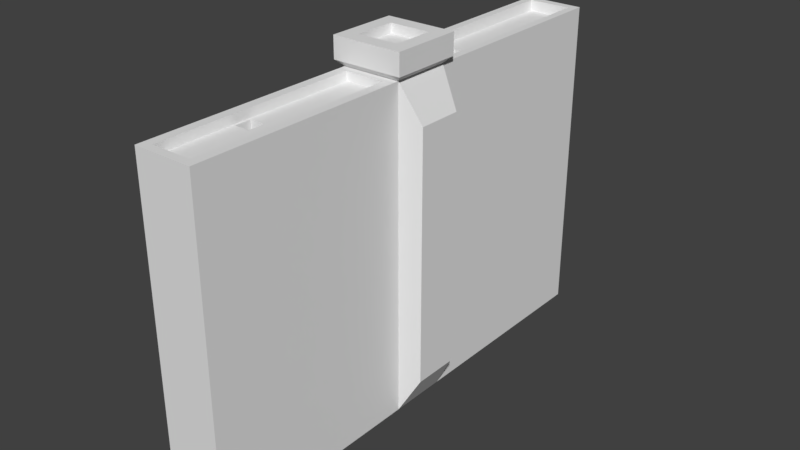 # Source: Dwarf_Wall.blend  (saved by Blender 2.78.0; exported with 4.5.12 LTS)
import bpy
from mathutils import Matrix  # noqa: F401  (used for matrix-valued properties, if any)

bpy.ops.wm.read_factory_settings(use_empty=True)
scene = bpy.context.scene
scene.name = 'Scene'

# ---- collections
col_collection_1 = bpy.data.collections.new('Collection 1'); scene.collection.children.link(col_collection_1)

# ---- world
world_world = bpy.data.worlds.new('World'); scene.world = world_world
world_world.color = (0.05088, 0.05088, 0.05088)
world_world.use_sun_shadow = False
world_world.sun_shadow_jitter_overblur = 0.0
world_world.cycles.sampling_method = 'MANUAL'

# ---- meshes
me_plane = bpy.data.meshes.new('Plane')
me_plane.from_pydata([(5.573, -0.9795, -1.0), (-5.573, -0.9795, -1.0), (5.573, 1.021, -1.0), (-5.573, 1.021, -1.0), (5.573, -0.9795, 1.0), (-5.573, -0.9795, 1.0), (5.573, 1.021, 1.0), (-5.573, 1.021, 1.0), (-4.315, 0.7948, 1.707), (4.315, 0.7948, 1.707), (4.315, -0.7538, 1.707), (-4.315, -0.7538, 1.707), (-5.779, -1.197, -1.217), (-5.779, 1.238, -1.217), (-5.779, 1.238, 1.217), (-5.779, -1.197, 1.217), (-6.512, -1.197, -1.217), (-6.512, 1.238, -1.217), (-6.512, 1.238, 1.217), (-6.512, -1.197, 1.217), (-6.512, -0.6866, -0.7071), (-6.512, 0.7276, -0.7071), (-6.512, 0.7276, 0.7071), (-6.512, -0.6866, 0.7071), (-6.194, -0.6866, -0.7071), (-6.194, 0.7276, -0.7071), (-6.194, 0.7276, 0.7071), (-6.194, -0.6866, 0.7071), (-6.194, -0.4714, -0.5038), (-6.194, -0.03076, -0.5038), (-6.194, -0.03076, -0.06317), (-6.194, -0.4714, -0.06317), (-4.602, -0.4714, -0.5038), (-4.602, -0.03076, -0.5038), (-4.602, -0.03076, -0.06317), (-4.602, -0.4714, -0.06317), (5.573, -8.49, -1.0), (-5.573, -8.49, -1.0), (-5.573, -8.49, 1.0), (5.573, -8.49, 1.0), (-5.573, -1.265, 0.6838), (-5.573, -1.265, -0.6838), (-5.573, -8.204, 0.6838), (-5.573, -8.204, -0.6838), (-5.273, -1.265, 0.6838), (-5.273, -1.265, -0.6838), (-5.273, -8.204, 0.6838), (-5.273, -8.204, -0.6838), (-5.273, -5.056, -0.1164), (-5.273, -5.056, -0.6167), (-5.273, -5.606, -0.1164), (-5.273, -5.606, -0.6167), (-3.509, -5.056, -0.1164), (-3.509, -5.056, -0.6167), (-3.509, -5.606, -0.1164), (-3.509, -5.606, -0.6167), (-2.396, 2.129, -0.2286), (-2.396, 3.174, -0.2286), (-2.396, 3.174, 0.6019), (-2.396, 2.129, 0.6019), (-5.206, 2.129, 0.6019), (-5.206, 2.129, -0.2286), (-5.206, 3.174, 0.6019), (-5.206, 3.174, -0.2286), (-5.206, 8.191, 0.7255), (-5.206, 1.313, 0.7255), (-5.206, 1.313, -0.7255), (-5.206, 8.191, -0.7255), (-5.573, 8.191, 0.7255), (-5.573, 8.191, -0.7255), (-5.573, 1.313, 0.7255), (-5.573, 1.313, -0.7255), (-5.573, 8.484, 1.0), (5.573, 8.484, 1.0), (5.573, 8.484, -1.0), (-5.573, 8.484, -1.0)], [], [(0, 1, 3, 2), (3, 7, 70, 71), (5, 4, 10, 11), (4, 5, 38, 39), (2, 6, 4, 0), (3, 1, 12, 13), (9, 8, 11, 10), (4, 6, 9, 10), (7, 5, 11, 8), (6, 7, 8, 9), (15, 14, 18, 19), (1, 5, 15, 12), (7, 3, 13, 14), (5, 7, 14, 15), (16, 19, 23, 20), (13, 12, 16, 17), (12, 15, 19, 16), (14, 13, 17, 18), (23, 22, 26, 27), (18, 17, 21, 22), (19, 18, 22, 23), (17, 16, 20, 21), (27, 26, 30, 31), (21, 20, 24, 25), (20, 23, 27, 24), (22, 21, 25, 26), (28, 31, 35, 32), (25, 24, 28, 29), (24, 27, 31, 28), (26, 25, 29, 30), (34, 33, 32, 35), (30, 29, 33, 34), (31, 30, 34, 35), (29, 28, 32, 33), (39, 38, 37, 36), (1, 0, 36, 37), (0, 4, 39, 36), (1, 37, 43, 41), (42, 40, 44, 46), (37, 38, 42, 43), (38, 5, 40, 42), (5, 1, 41, 40), (46, 44, 48, 50), (40, 41, 45, 44), (41, 43, 47, 45), (43, 42, 46, 47), (49, 51, 55, 53), (44, 45, 49, 48), (45, 47, 51, 49), (47, 46, 50, 51), (52, 53, 55, 54), (51, 50, 54, 55), (50, 48, 52, 54), (48, 49, 53, 52), (60, 62, 58, 59), (65, 64, 62, 60), (63, 61, 56, 57), (56, 59, 58, 57), (62, 63, 57, 58), (67, 66, 61, 63), (69, 71, 66, 67), (64, 67, 63, 62), (72, 75, 69, 68), (61, 60, 59, 56), (70, 68, 64, 65), (68, 69, 67, 64), (7, 6, 73, 72), (66, 65, 60, 61), (7, 72, 68, 70), (75, 3, 71, 69), (74, 75, 72, 73), (2, 3, 75, 74), (6, 2, 74, 73), (71, 70, 65, 66)])
_uv = me_plane.uv_layers.new(name='UVMap')
_uv.uv.foreach_set('vector', [0.2015, 0.03372, -1.555, 0.03372, -1.555, -0.302, 0.2015, -0.302, -0.9244, 2.547, -1.24, 2.547, -1.196, 2.498, -0.9677, 2.498, 2.442, 0.3162, 2.442, 2.187, 2.33, 1.976, 2.33, 0.5273, 0.2015, 0.3162, 0.2015, -1.555, 1.385, -1.555, 1.385, 0.3162, 1.7, 0.0415, 1.385, 0.0415, 1.385, -0.2942, 1.7, -0.2942, -0.1311, 2.075, -0.1311, 1.739, -0.09684, 1.703, -0.09684, 2.111, 1.979, -1.344, 1.979, 0.1051, 1.735, 0.1051, 1.735, -1.344, 1.7, -1.555, 2.015, -1.555, 1.979, -1.344, 1.735, -1.344, 2.015, 0.3162, 1.7, 0.3162, 1.735, 0.1051, 1.979, 0.1051, 2.555, 0.3162, 2.555, 2.187, 2.442, 1.976, 2.442, 0.5273, 1.616, 1.766, 1.616, 2.174, 1.5, 2.174, 1.5, 1.766, -0.1311, 1.739, -0.4462, 1.739, -0.4804, 1.703, -0.09684, 1.703, -0.4462, 2.075, -0.1311, 2.075, -0.09684, 2.111, -0.4804, 2.111, -0.4462, 1.739, -0.4462, 2.075, -0.4804, 2.111, -0.4804, 1.703, -0.09684, 1.703, -0.4804, 1.703, -0.4, 1.617, -0.1772, 1.617, 1.385, 2.174, 1.385, 1.766, 1.5, 1.766, 1.5, 2.174, -0.09684, 2.412, -0.09684, 2.003, 0.01868, 2.003, 0.01868, 2.412, 2.13, -0.4002, 2.13, 0.008107, 2.015, 0.008107, 2.015, -0.4002, 0.126, 2.003, 0.126, 1.766, 0.176, 1.766, 0.176, 2.003, -0.4804, 1.294, -0.09684, 1.294, -0.1772, 1.38, -0.4, 1.38, -0.4804, 1.703, -0.4804, 1.294, -0.4, 1.38, -0.4, 1.617, -0.09684, 1.294, -0.09684, 1.703, -0.1772, 1.617, -0.1772, 1.38, -0.09684, 2.003, -0.09684, 1.766, 0.02452, 1.893, 0.02452, 1.967, 1.443, 2.412, 1.443, 2.174, 1.493, 2.174, 1.493, 2.412, 1.493, 2.412, 1.493, 2.174, 1.543, 2.174, 1.543, 2.412, 1.593, 2.174, 1.593, 2.412, 1.543, 2.412, 1.543, 2.174, -0.2107, 2.111, -0.1414, 2.111, -0.1414, 2.379, -0.2107, 2.379, 0.126, 1.766, 0.126, 2.003, 0.09394, 1.967, 0.09394, 1.893, 0.126, 2.003, -0.09684, 2.003, 0.02452, 1.967, 0.09394, 1.967, -0.09684, 1.766, 0.126, 1.766, 0.09394, 1.893, 0.02452, 1.893, 0.3749, 2.187, 0.4443, 2.187, 0.4443, 2.261, 0.3749, 2.261, -0.2107, 2.379, -0.2801, 2.379, -0.2801, 2.111, -0.2107, 2.111, 1.685, 2.329, 1.616, 2.329, 1.616, 2.062, 1.685, 2.062, -0.2801, 2.379, -0.3495, 2.379, -0.3495, 2.111, -0.2801, 2.111, 1.7, 2.187, 1.7, 0.3162, 2.015, 0.3162, 2.015, 2.187, -1.555, 0.03372, 0.2015, 0.03372, 0.2015, 1.294, -1.555, 1.294, 1.7, -0.2942, 1.385, -0.2942, 1.385, -1.555, 1.7, -1.555, -1.24, 1.294, -1.24, 2.555, -1.289, 2.507, -1.289, 1.342, 2.178, -0.3899, 2.178, -1.555, 2.225, -1.555, 2.225, -0.3899, -1.24, 2.555, -1.555, 2.555, -1.505, 2.507, -1.289, 2.507, -1.555, 2.555, -1.555, 1.294, -1.505, 1.342, -1.505, 2.507, -1.555, 1.294, -1.24, 1.294, -1.289, 1.342, -1.505, 1.342, -0.6958, 2.459, -0.6958, 1.294, -0.5698, 1.93, -0.5698, 2.023, 0.2961, 2.187, 0.2961, 2.416, 0.2488, 2.416, 0.2488, 2.187, 2.131, -0.3899, 2.131, -1.555, 2.178, -1.555, 2.178, -0.3899, 0.2015, 2.416, 0.2015, 2.187, 0.2488, 2.187, 0.2488, 2.416, 0.1054, 2.003, 0.1921, 2.003, 0.1921, 2.299, 0.1054, 2.299, -0.6958, 1.294, -0.4804, 1.294, -0.4909, 1.93, -0.5698, 1.93, -0.4804, 1.294, -0.4804, 2.459, -0.4909, 2.023, -0.4909, 1.93, -0.4804, 2.459, -0.6958, 2.459, -0.5698, 2.023, -0.4909, 2.023, 0.2961, 2.187, 0.3749, 2.187, 0.3749, 2.279, 0.2961, 2.279, 1.695, 2.062, 1.616, 2.062, 1.616, 1.766, 1.695, 1.766, 0.1054, 2.299, 0.01868, 2.299, 0.01868, 2.003, 0.1054, 2.003, 2.094, 0.3042, 2.015, 0.3042, 2.015, 0.008107, 2.094, 0.008107, 1.385, 1.294, 1.549, 1.294, 1.549, 1.766, 1.385, 1.766, -0.9244, 2.449, -0.9244, 1.294, -0.905, 2.136, -0.905, 2.312, 0.0678, 1.766, -0.09684, 1.766, -0.09684, 1.294, 0.0678, 1.294, -0.3495, 2.287, -0.4804, 2.287, -0.4804, 2.111, -0.3495, 2.111, 0.1986, 1.766, 0.0678, 1.766, 0.0678, 1.294, 0.1986, 1.294, -0.6958, 1.294, -0.6958, 2.449, -0.7741, 2.312, -0.7741, 2.136, 2.073, -0.4002, 2.073, -1.555, 2.131, -1.555, 2.131, -0.4002, -0.9244, 1.294, -0.6958, 1.294, -0.7741, 2.136, -0.905, 2.136, -1.24, 1.294, -0.9244, 1.294, -0.9677, 1.343, -1.196, 1.343, 1.68, 1.766, 1.549, 1.766, 1.549, 1.294, 1.68, 1.294, 2.015, -0.4002, 2.015, -1.555, 2.073, -1.555, 2.073, -0.4002, 1.443, 2.174, 1.443, 2.418, 1.385, 2.418, 1.385, 2.174, 1.377, 0.3162, 1.377, 2.187, 0.2015, 2.187, 0.2015, 0.3162, -0.6958, 2.449, -0.9244, 2.449, -0.905, 2.312, -0.7741, 2.312, -1.24, 2.547, -1.24, 1.294, -1.196, 1.343, -1.196, 2.498, -0.9244, 1.294, -0.9244, 2.547, -0.9677, 2.498, -0.9677, 1.343, 2.33, 0.3162, 2.33, 2.187, 2.015, 2.187, 2.015, 0.3162, 0.2015, -0.302, -1.555, -0.302, -1.555, -1.555, 0.2015, -1.555, 1.385, 0.0415, 1.7, 0.0415, 1.7, 1.294, 1.385, 1.294, 2.094, 0.2515, 2.094, 0.008107, 2.151, 0.008107, 2.151, 0.2515])
me_plane.use_remesh_preserve_volume = False
me_plane.use_remesh_preserve_attributes = False
me_plane.use_mirror_vertex_groups = False
me_plane.update()

# ---- objects
ob_plane = bpy.data.objects.new('Plane', me_plane)

# ---- transforms, parenting, visibility, modifiers, constraints
ob_plane.location = (0.0, 0.0, 0.0)
ob_plane.rotation_euler = (-0.0, 1.571, 0.0)
ob_plane.lineart.crease_threshold = 0.0

# ---- collection membership
col_collection_1.objects.link(ob_plane)

# ---- scene / render settings (as saved in the file)
scene.frame_start = 1; scene.frame_end = 250; scene.frame_set(1)
scene.render.engine = 'BLENDER_EEVEE_NEXT'
scene.render.resolution_percentage = 50
scene.render.dither_intensity = 0.0
scene.cycles.use_denoising = False
scene.cycles.samples = 128
scene.cycles.sampling_pattern = 'TABULATED_SOBOL'
scene.cycles.light_sampling_threshold = 0.0
scene.cycles.use_adaptive_sampling = False
scene.cycles.use_light_tree = False
scene.cycles.blur_glossy = 0.0
scene.cycles.sample_clamp_indirect = 0.0
scene.view_settings.view_transform = 'Standard'
bpy.context.view_layer.update()

# ---- added for rendering (the .blend has no active camera and no usable light): camera, sun
cam_auto = bpy.data.cameras.new('AutoCamera')
cam_auto.lens = 50.0
cam_auto.sensor_width = 36.0
cam_auto.clip_end = 1000.0
ob_auto_camera = bpy.data.objects.new('AutoCamera', cam_auto)
scene.collection.objects.link(ob_auto_camera)
ob_auto_camera.location = (19.712, -23.3633, 16.043)
ob_auto_camera.rotation_euler = (1.09748, -7.21219e-08, 0.694738)
scene.camera = ob_auto_camera
light_auto_sun = bpy.data.lights.new('AutoSun', 'SUN')
light_auto_sun.energy = 3.0
light_auto_sun.angle = 0.0523599
ob_auto_sun = bpy.data.objects.new('AutoSun', light_auto_sun)
scene.collection.objects.link(ob_auto_sun)
ob_auto_sun.rotation_euler = (0.872665, 0.174533, 0.523599)
bpy.context.view_layer.update()
